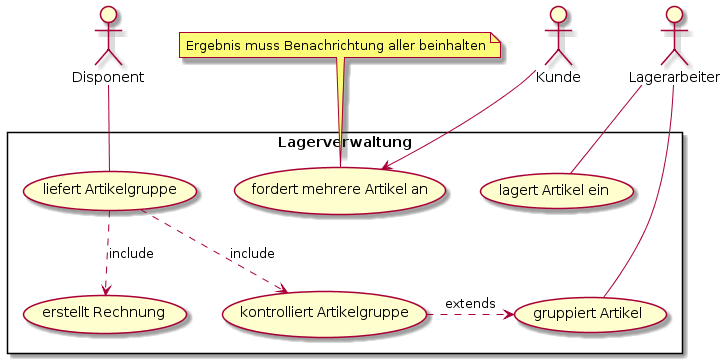

The diagram above was rendered by PlantUML. Its source (embedded in the PNG):
@startuml

actor Disponent
actor Kunde
actor Lagerarbeiter

rectangle Lagerverwaltung{
  usecase "fordert mehrere Artikel an" as p
  usecase "lagert Artikel ein" as l
  usecase "gruppiert Artikel" as g
  usecase "kontrolliert Artikelgruppe" as k
  usecase "liefert Artikelgruppe" as o
  usecase "erstellt Rechnung" as r
}
Kunde --> p


Lagerarbeiter -- l
Lagerarbeiter -- g
o ..> k : include
o ..> r : include

Disponent -- o

k .> g : extends

note "Ergebnis muss Benachrichtung aller beinhalten" as N1
N1 .. p


@enduml